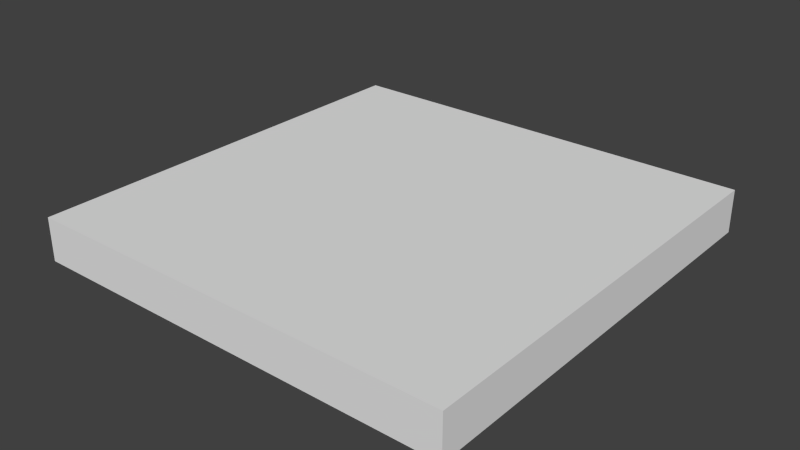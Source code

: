 # Source: newfieldpolice1.blend  (saved by Blender 2.72.0; exported with 4.5.12 LTS)
import bpy
from mathutils import Matrix  # noqa: F401  (used for matrix-valued properties, if any)

bpy.ops.wm.read_factory_settings(use_empty=True)
scene = bpy.context.scene
scene.name = 'Scene'

# ---- collections
col_collection_1 = bpy.data.collections.new('Collection 1'); scene.collection.children.link(col_collection_1)

# ---- materials (node trees are filled in below, after node groups)
mat_material = bpy.data.materials.new('Material')
mat_material.alpha_threshold = 0.0
mat_material.use_transparent_shadow = False
mat_material.roughness = 0.5
mat_material.line_color = (0.0, 0.0, 0.0, 1.0)

# ---- material node trees

# ---- world
world_world = bpy.data.worlds.new('World'); scene.world = world_world
world_world.color = (0.05088, 0.05088, 0.05088)
world_world.use_sun_shadow = False
world_world.sun_shadow_jitter_overblur = 0.0
world_world.cycles.sampling_method = 'MANUAL'
world_world.cycles.sample_map_resolution = 256

# ---- meshes
me_cube = bpy.data.meshes.new('Cube')
me_cube.from_pydata([(1.0, 1.0, 0.0), (1.0, -1.0, 0.0), (-1.0, -1.0, 0.0), (-1.0, 1.0, 0.0), (1.0, 1.0, 0.2), (1.0, -1.0, 0.2), (-1.0, -1.0, 0.2), (-1.0, 1.0, 0.2)], [], [(0, 1, 2, 3), (4, 7, 6, 5), (0, 4, 5, 1), (1, 5, 6, 2), (2, 6, 7, 3), (4, 0, 3, 7)])
me_cube.materials.append(mat_material)
me_cube.use_remesh_preserve_volume = False
me_cube.use_remesh_preserve_attributes = False
me_cube.use_mirror_vertex_groups = False
me_cube.update()

# ---- objects
ob_newfieldpolice1 = bpy.data.objects.new('newfieldpolice1', me_cube)

# ---- transforms, parenting, visibility, modifiers, constraints
ob_newfieldpolice1.location = (0.0, 0.0, 0.0)
ob_newfieldpolice1.lock_rotations_4d = False
ob_newfieldpolice1.empty_display_type = 'ARROWS'
ob_newfieldpolice1.lineart.crease_threshold = 0.0

# ---- collection membership
col_collection_1.objects.link(ob_newfieldpolice1)

# ---- scene / render settings (as saved in the file)
scene.frame_start = 1; scene.frame_end = 250; scene.frame_set(1)
scene.render.engine = 'BLENDER_EEVEE_NEXT'
scene.render.resolution_percentage = 50
scene.render.fps = 60
scene.render.dither_intensity = 0.0
scene.cycles.use_denoising = False
scene.cycles.samples = 10
scene.cycles.sampling_pattern = 'TABULATED_SOBOL'
scene.cycles.light_sampling_threshold = 0.0
scene.cycles.use_adaptive_sampling = False
scene.cycles.use_light_tree = False
scene.cycles.blur_glossy = 0.0
scene.cycles.pixel_filter_type = 'GAUSSIAN'
scene.cycles.sample_clamp_indirect = 0.0
scene.view_settings.view_transform = 'Standard'
bpy.context.view_layer.update()

# ---- added for rendering (the .blend has no active camera and no usable light): camera, sun
cam_auto = bpy.data.cameras.new('AutoCamera')
cam_auto.lens = 50.0
cam_auto.sensor_width = 36.0
cam_auto.clip_end = 1000.0
ob_auto_camera = bpy.data.objects.new('AutoCamera', cam_auto)
scene.collection.objects.link(ob_auto_camera)
ob_auto_camera.location = (2.62347, -3.14816, 2.19877)
ob_auto_camera.rotation_euler = (1.09748, -7.21219e-08, 0.694738)
scene.camera = ob_auto_camera
light_auto_sun = bpy.data.lights.new('AutoSun', 'SUN')
light_auto_sun.energy = 3.0
light_auto_sun.angle = 0.0523599
ob_auto_sun = bpy.data.objects.new('AutoSun', light_auto_sun)
scene.collection.objects.link(ob_auto_sun)
ob_auto_sun.rotation_euler = (0.872665, 0.174533, 0.523599)
bpy.context.view_layer.update()
